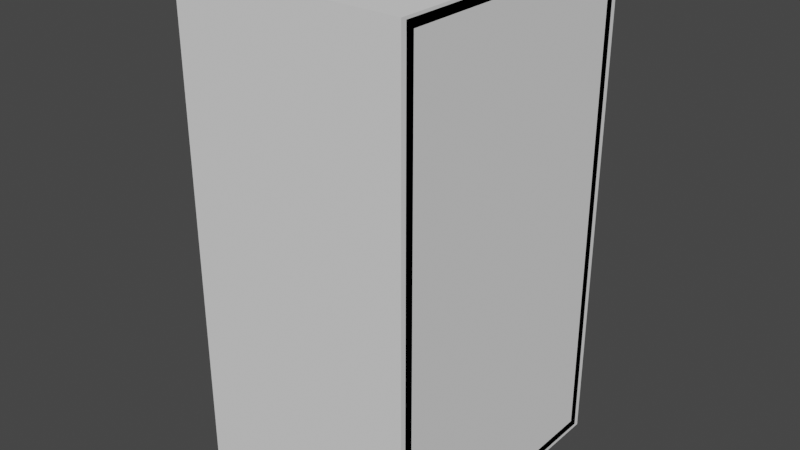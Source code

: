# Source: test_.blend  (saved by Blender 3.4.6; exported with 4.5.12 LTS)
import bpy
from mathutils import Matrix  # noqa: F401  (used for matrix-valued properties, if any)

bpy.ops.wm.read_factory_settings(use_empty=True)
scene = bpy.context.scene
scene.name = 'Scene'

# ---- collections
col_collection = bpy.data.collections.new('Collection'); scene.collection.children.link(col_collection)
col_collection_2 = bpy.data.collections.new('Collection 2'); scene.collection.children.link(col_collection_2)

# ---- images (referenced by path relative to the original .blend; pixels are not part of the script)
import os
ASSET_DIR = os.environ.get("B2B_ASSET_DIR", "")  # directory of the original .blend (textures are referenced by path, not embedded)
HERE = os.path.dirname(os.path.abspath(__file__))  # packed textures are extracted next to this script under _unpacked/

def load_image(name, relpath, width, height, colorspace="sRGB"):
    """Load a texture the original file referenced (path relative to the .blend, or extracted next to this script)."""
    p = next((c for c in (os.path.join(HERE, relpath), os.path.join(ASSET_DIR, relpath)) if relpath and os.path.exists(c)), "")
    if p:
        img = bpy.data.images.load(p, check_existing=True)
        img.name = name
    else:  # same state as the original file: an image datablock whose file is absent (Cycles renders it pink)
        img = bpy.data.images.new(name, width, height)
        img.source = "FILE"
        img.filepath = "//" + (relpath or name)
    img.colorspace_settings.name = colorspace
    return img
img_wardrobe_tex = load_image('wardrobe_tex', 'wardrobe/wardrobe_tex.png', 1024, 1024, 'sRGB')

# ---- materials (node trees are filled in below, after node groups)
mat_material_002 = bpy.data.materials.new('Material.002')
mat_material_001 = bpy.data.materials.new('Material.001')
mat_material_003 = bpy.data.materials.new('Material.003')

# ---- material node trees
mat_material_002.use_nodes = True; mat_material_002.node_tree.nodes.clear()
_N = mat_material_002.node_tree.nodes; _L = mat_material_002.node_tree.links
n0 = _N.new('NodeFrame'); n0.name = 'Frame.001'; n0.location = (-734, 496)
n0.width = 1706
n1 = _N.new('NodeFrame'); n1.name = 'Frame'; n1.location = (30, -30)
n1.width = 1646
n2 = _N.new('ShaderNodeTexWave'); n2.name = 'Wave Texture'; n2.location = (542, -140)
n2.inputs[1].default_value = 0.6
n2.inputs[2].default_value = 76.0
n2.inputs[3].default_value = 1.5
n2.inputs[4].default_value = 0.8
n2.inputs[5].default_value = 0.4
n3 = _N.new('ShaderNodeBsdfDiffuse'); n3.name = 'Diffuse BSDF'; n3.location = (1190, -118)
n4 = _N.new('ShaderNodeOutputMaterial'); n4.name = 'Material Output'; n4.location = (1476, -170)
n5 = _N.new('ShaderNodeMix'); n5.name = 'Mix'; n5.location = (992, -30)
n5.data_type = 'RGBA'
n5.inputs[6].default_value = (0.1977, 0.1554, 0.09969, 1.0)
n5.inputs[7].default_value = (0.3372, 0.2423, 0.1356, 1.0)
n6 = _N.new('ShaderNodeClamp'); n6.name = 'Clamp'; n6.location = (775, -330)
n6.inputs[1].default_value = -0.1
n6.inputs[2].default_value = 0.025
n7 = _N.new('ShaderNodeBump'); n7.name = 'Bump'; n7.location = (1012, -335)
n7.inputs[0].default_value = 0.255
n7.inputs[1].default_value = 0.3
n7.inputs[2].default_value = 1.0
n8 = _N.new('ShaderNodeMapping'); n8.name = 'Mapping'; n8.location = (322, -152)
n8.inputs[3].default_value = (22.0, 1.0, 1.0)
n9 = _N.new('ShaderNodeTexCoord'); n9.name = 'Texture Coordinate'; n9.location = (30, -230)
n10 = _N.new('ShaderNodeTexImage'); n10.name = 'Image Texture'; n10.location = (256, 966)
n10.image = img_wardrobe_tex
n1.parent = n0
n2.parent = n1
n3.parent = n1
n4.parent = n1
n5.parent = n1
n6.parent = n1
n7.parent = n1
n8.parent = n1
n9.parent = n1
_L.new(n3.outputs[0], n4.inputs[0])
_L.new(n5.outputs[2], n3.inputs[0])
_L.new(n8.outputs[0], n2.inputs[0])
_L.new(n2.outputs[0], n5.inputs[0])
_L.new(n7.outputs[0], n3.inputs[2])
_L.new(n6.outputs[0], n7.inputs[3])
_L.new(n2.outputs[0], n6.inputs[0])
_L.new(n9.outputs[1], n8.inputs[0])
n4.is_active_output = True
mat_material_001.use_nodes = True; mat_material_001.node_tree.nodes.clear()
_N = mat_material_001.node_tree.nodes; _L = mat_material_001.node_tree.links
n0 = _N.new('NodeFrame'); n0.name = 'Frame.001'; n0.location = (-737, 557)
n0.width = 1706
n1 = _N.new('NodeFrame'); n1.name = 'Frame'; n1.location = (30, -30)
n1.width = 1646
n2 = _N.new('ShaderNodeOutputMaterial'); n2.name = 'Material Output'; n2.location = (1476, -170)
n3 = _N.new('ShaderNodeBump'); n3.name = 'Bump'; n3.location = (1012, -335)
n3.inputs[0].default_value = 0.255
n3.inputs[1].default_value = 0.3
n3.inputs[2].default_value = 1.0
n4 = _N.new('ShaderNodeBsdfDiffuse'); n4.name = 'Diffuse BSDF'; n4.location = (1190, -118)
n5 = _N.new('ShaderNodeTexCoord'); n5.name = 'Texture Coordinate'; n5.location = (30, -231)
n6 = _N.new('ShaderNodeClamp'); n6.name = 'Clamp'; n6.location = (775, -330)
n6.inputs[1].default_value = -0.1
n6.inputs[2].default_value = -3.975
n7 = _N.new('ShaderNodeMapping'); n7.name = 'Mapping'; n7.location = (322, -152)
n7.inputs[3].default_value = (19.7, 1.0, 1.0)
n8 = _N.new('ShaderNodeTexWave'); n8.name = 'Wave Texture'; n8.location = (542, -140)
n8.inputs[1].default_value = -0.4
n8.inputs[2].default_value = 79.1
n8.inputs[3].default_value = 0.0
n8.inputs[4].default_value = 0.8
n8.inputs[5].default_value = 0.4
n9 = _N.new('ShaderNodeMix'); n9.name = 'Mix'; n9.location = (992, -30)
n9.data_type = 'RGBA'
n9.inputs[6].default_value = (0.1041, 0.08252, 0.05393, 1.0)
n9.inputs[7].default_value = (0.3372, 0.2423, 0.1356, 1.0)
n10 = _N.new('ShaderNodeTexImage'); n10.name = 'Image Texture'; n10.location = (256, 966)
n10.image = img_wardrobe_tex
n1.parent = n0
n2.parent = n1
n3.parent = n1
n4.parent = n1
n5.parent = n1
n6.parent = n1
n7.parent = n1
n8.parent = n1
n9.parent = n1
_L.new(n4.outputs[0], n2.inputs[0])
_L.new(n9.outputs[2], n4.inputs[0])
_L.new(n7.outputs[0], n8.inputs[0])
_L.new(n8.outputs[0], n9.inputs[0])
_L.new(n3.outputs[0], n4.inputs[2])
_L.new(n6.outputs[0], n3.inputs[3])
_L.new(n8.outputs[0], n6.inputs[0])
_L.new(n5.outputs[1], n7.inputs[0])
n2.is_active_output = True
mat_material_003.use_nodes = True; mat_material_003.node_tree.nodes.clear()
_N = mat_material_003.node_tree.nodes; _L = mat_material_003.node_tree.links
n0 = _N.new('ShaderNodeOutputMaterial'); n0.name = 'Material Output'; n0.location = (1476, -170)
n1 = _N.new('ShaderNodeBump'); n1.name = 'Bump'; n1.location = (1012, -335)
n1.inputs[0].default_value = 0.255
n1.inputs[1].default_value = 0.3
n1.inputs[2].default_value = 1.0
n2 = _N.new('ShaderNodeBsdfDiffuse'); n2.name = 'Diffuse BSDF'; n2.location = (1190, -118)
n3 = _N.new('ShaderNodeTexCoord'); n3.name = 'Texture Coordinate'; n3.location = (30, -230)
n4 = _N.new('NodeFrame'); n4.name = 'Frame'; n4.location = (30, -30)
n4.width = 1646
n5 = _N.new('ShaderNodeClamp'); n5.name = 'Clamp'; n5.location = (775, -330)
n5.inputs[1].default_value = -0.1
n5.inputs[2].default_value = 0.025
n6 = _N.new('ShaderNodeMapping'); n6.name = 'Mapping'; n6.location = (322, -152)
n6.inputs[3].default_value = (22.0, 1.0, 1.0)
n7 = _N.new('ShaderNodeTexWave'); n7.name = 'Wave Texture'; n7.location = (542, -140)
n7.inputs[1].default_value = 3.7
n7.inputs[2].default_value = 76.0
n7.inputs[3].default_value = 1.5
n7.inputs[4].default_value = 0.8
n7.inputs[5].default_value = 0.4
n8 = _N.new('NodeFrame'); n8.name = 'Frame.001'; n8.location = (-734, 496)
n8.width = 1706
n9 = _N.new('ShaderNodeMix'); n9.name = 'Mix'; n9.location = (992, -30)
n9.data_type = 'RGBA'
n9.inputs[6].default_value = (0.01007, 0.008485, 0.006268, 1.0)
n9.inputs[7].default_value = (0.08972, 0.06572, 0.03837, 1.0)
n10 = _N.new('ShaderNodeTexImage'); n10.name = 'Image Texture'; n10.location = (256, 966)
n10.image = img_wardrobe_tex
n0.parent = n4
n1.parent = n4
n2.parent = n4
n3.parent = n4
n4.parent = n8
n5.parent = n4
n6.parent = n4
n7.parent = n4
n9.parent = n4
_L.new(n2.outputs[0], n0.inputs[0])
_L.new(n9.outputs[2], n2.inputs[0])
_L.new(n6.outputs[0], n7.inputs[0])
_L.new(n3.outputs[2], n6.inputs[0])
_L.new(n7.outputs[0], n9.inputs[0])
_L.new(n1.outputs[0], n2.inputs[2])
_L.new(n5.outputs[0], n1.inputs[3])
_L.new(n7.outputs[0], n5.inputs[0])
n0.is_active_output = True

# ---- world
world_world = bpy.data.worlds.new('World'); scene.world = world_world
world_world.use_nodes = True; world_world.node_tree.nodes.clear()
_N = world_world.node_tree.nodes; _L = world_world.node_tree.links
n0 = _N.new('ShaderNodeOutputWorld'); n0.name = 'World Output'; n0.location = (300, 300)
n1 = _N.new('ShaderNodeBackground'); n1.name = 'Background'; n1.location = (10, 300)
n1.inputs[0].default_value = (0.05088, 0.05088, 0.05088, 1.0)
_L.new(n1.outputs[0], n0.inputs[0])
n0.is_active_output = True
world_world.color = (0.05088, 0.05088, 0.05088)
world_world.use_sun_shadow = False
world_world.sun_shadow_jitter_overblur = 0.0

# ---- meshes
me_cube_001 = bpy.data.meshes.new('Cube.001')
me_cube_001.from_pydata([(-1.0, -1.0, -1.0), (-1.0, -1.0, 1.0), (-1.0, 1.0, -1.0), (-1.0, 1.0, 1.0), (1.0, -1.0, -1.0), (1.0, -1.0, 1.0), (1.0, 1.0, -1.0), (1.0, 1.0, 1.0), (-1.0, -0.942, 1.004), (-1.0, -0.9995, 1.004), (-1.0, -0.942, 123.1), (-1.0, -0.9995, 123.1), (1.0, -0.942, 1.004), (1.0, -0.9995, 1.004), (1.0, -0.942, 123.1), (1.0, -0.9995, 123.1), (-1.0, 0.942, 1.004), (-1.0, 0.9995, 1.004), (-1.0, 0.942, 123.1), (-1.0, 0.9995, 123.1), (1.0, 0.942, 1.004), (1.0, 0.9995, 1.004), (1.0, 0.942, 123.1), (1.0, 0.9995, 123.1), (-1.0, -1.0, 121.2), (-1.0, -1.0, 123.2), (-1.0, 1.0, 121.2), (-1.0, 1.0, 123.2), (1.0, -1.0, 121.2), (1.0, -1.0, 123.2), (1.0, 1.0, 121.2), (1.0, 1.0, 123.2), (0.921, -0.9915, 1.004), (0.9897, -0.9915, 1.004), (0.921, -0.9915, 123.1), (0.9897, -0.9915, 123.1), (0.921, 0.9915, 1.004), (0.9897, 0.9915, 1.004), (0.921, 0.9915, 123.1), (0.9897, 0.9915, 123.1), (-0.9217, -0.9915, 1.004), (-0.9904, -0.9915, 1.004), (-0.9217, -0.9915, 123.1), (-0.9904, -0.9915, 123.1), (-0.9217, 0.9915, 1.004), (-0.9904, 0.9915, 1.004), (-0.9217, 0.9915, 123.1), (-0.9904, 0.9915, 123.1), (-0.9217, -0.9915, 62.05), (-0.956, -0.9915, 1.004), (-0.9904, -0.9915, 62.05), (-0.956, -0.9915, 123.1), (-0.9217, 6.608e-08, 123.1), (-0.9904, 6.356e-08, 123.1), (-0.956, 0.9915, 123.1), (-0.9217, 0.9915, 62.05), (-0.9904, 0.9915, 62.05), (-0.956, 0.9915, 1.004), (-0.9217, 6.608e-08, 1.004), (-0.9904, 6.356e-08, 1.004), (-0.956, 6.482e-08, 1.004), (-0.956, 0.9915, 62.05), (-0.956, 6.482e-08, 123.1), (-0.956, -0.9915, 62.05), (-0.9217, -0.9915, 31.53), (-0.9732, -0.9915, 1.004), (-0.9904, -0.9915, 92.58), (-0.9388, -0.9915, 123.1), (-0.9217, -0.4957, 123.1), (-0.9904, 0.4957, 123.1), (-0.9388, 0.9915, 123.1), (-0.9217, 0.9915, 92.58), (-0.9904, 0.9915, 31.53), (-0.9388, 0.9915, 1.004), (-0.9217, 0.4957, 1.004), (-0.9904, -0.4957, 1.004), (-0.9217, -0.9915, 92.58), (-0.9388, -0.9915, 1.004), (-0.9904, -0.9915, 31.53), (-0.9732, -0.9915, 123.1), (-0.9217, 0.4957, 123.1), (-0.9904, -0.4957, 123.1), (-0.9732, 0.9915, 123.1), (-0.9217, 0.9915, 31.53), (-0.9904, 0.9915, 92.58), (-0.9732, 0.9915, 1.004), (-0.9217, -0.4957, 1.004), (-0.9904, 0.4957, 1.004), (-0.9732, 6.419e-08, 1.004), (-0.9388, 6.545e-08, 1.004), (-0.956, 0.4957, 1.004), (-0.956, -0.4957, 1.004), (-0.9732, 0.9915, 62.05), (-0.9388, 0.9915, 62.05), (-0.956, 0.9915, 92.58), (-0.956, 0.9915, 31.53), (-0.9732, 6.419e-08, 123.1), (-0.9388, 6.545e-08, 123.1), (-0.956, -0.4957, 123.1), (-0.956, 0.4957, 123.1), (-0.9732, -0.9915, 62.05), (-0.9388, -0.9915, 62.05), (-0.956, -0.9915, 31.53), (-0.956, -0.9915, 92.58), (-0.9388, -0.9915, 92.58), (-0.9388, -0.9915, 31.53), (-0.9732, -0.9915, 31.53), (-0.9388, 0.4957, 123.1), (-0.9388, -0.4957, 123.1), (-0.9732, -0.4957, 123.1), (-0.9388, 0.9915, 31.53), (-0.9388, 0.9915, 92.58), (-0.9732, 0.9915, 92.58), (-0.9388, -0.4957, 1.004), (-0.9388, 0.4957, 1.004), (-0.9732, 0.4957, 1.004), (-0.9732, -0.4957, 1.004), (-0.9732, 0.9915, 31.53), (-0.9732, 0.4957, 123.1), (-0.9732, -0.9915, 92.58), (-0.9904, 0.7436, 123.1), (-0.9217, 0.7436, 1.004), (-0.9217, 0.7436, 62.05), (-0.956, 0.7436, 1.004), (-0.9217, 0.7436, 123.1), (-0.9904, 0.7436, 1.004), (-0.9904, 0.7436, 62.05), (-0.956, 0.7436, 123.1), (-0.9388, 0.7436, 123.1), (-0.9388, 0.7436, 1.004), (-0.9732, 0.7436, 1.004), (-0.9217, 0.7436, 92.58), (-0.9904, 0.7436, 31.53), (-0.9904, 0.7436, 92.58), (-0.9217, 0.7436, 31.53), (-0.9732, 0.7436, 123.1), (-0.9217, -0.7436, 123.1), (-0.9904, -0.7436, 1.004), (-0.9904, -0.7436, 62.05), (-0.956, -0.7436, 123.1), (-0.9904, -0.7436, 123.1), (-0.9217, -0.7436, 1.004), (-0.9217, -0.7436, 62.05), (-0.956, -0.7436, 1.004), (-0.9388, -0.7436, 123.1), (-0.9732, -0.7436, 123.1), (-0.9388, -0.7436, 1.004), (-0.9217, -0.7436, 31.53), (-0.9217, -0.7436, 92.58), (-0.9904, -0.7436, 92.58), (-0.9904, -0.7436, 31.53), (-0.9732, -0.7436, 1.004), (-0.9904, -0.2479, 123.1), (-0.9217, -0.2479, 1.004), (-0.956, -0.2479, 1.004), (-0.9217, -0.2479, 123.1), (-0.9904, -0.2479, 1.004), (-0.956, -0.2479, 123.1), (-0.9388, -0.2479, 123.1), (-0.9732, -0.2479, 123.1), (-0.9388, -0.2479, 1.004), (-0.9732, -0.2479, 1.004), (-0.9217, 0.2479, 123.1), (-0.9904, 0.2479, 1.004), (-0.956, 0.2479, 123.1), (-0.9904, 0.2479, 123.1), (-0.9217, 0.2479, 1.004), (-0.956, 0.2479, 1.004), (-0.9388, 0.2479, 123.1), (-0.9388, 0.2479, 1.004), (-0.9732, 0.2479, 1.004), (-0.9732, 0.2479, 123.1), (-0.9904, -0.9915, 107.8), (-0.9217, 0.9915, 107.8), (-0.9904, 6.356e-08, 107.8), (-0.9217, 6.608e-08, 107.8), (-0.956, 0.9915, 107.8), (-0.9217, -0.9915, 107.8), (-0.9904, 0.9915, 107.8), (-0.956, -0.9915, 107.8), (-0.9388, -0.9915, 107.8), (-0.9388, 0.9915, 107.8), (-0.9732, 0.9915, 107.8), (-0.9217, -0.4957, 107.8), (-0.9217, 0.4957, 107.8), (-0.9904, 0.4957, 107.8), (-0.9904, -0.4957, 107.8), (-0.9732, -0.9915, 107.8), (-0.9904, 0.7436, 107.8), (-0.9217, 0.7436, 107.8), (-0.9904, -0.7436, 107.8), (-0.9217, -0.7436, 107.8), (-0.9904, -0.2479, 107.8), (-0.9217, -0.2479, 107.8), (-0.9904, 0.2479, 107.8), (-0.9217, 0.2479, 107.8), (-0.9217, -0.9915, 16.27), (-0.9904, 0.9915, 16.27), (-0.956, -0.9915, 16.27), (-0.9904, -0.9915, 16.27), (-0.9217, 0.9915, 16.27), (-0.9904, 6.356e-08, 16.27), (-0.9217, 6.608e-08, 16.27), (-0.956, 0.9915, 16.27), (-0.9388, -0.9915, 16.27), (-0.9732, -0.9915, 16.27), (-0.9388, 0.9915, 16.27), (-0.9217, -0.4957, 16.27), (-0.9904, 0.4957, 16.27), (-0.9904, -0.4957, 16.27), (-0.9217, 0.4957, 16.27), (-0.9732, 0.9915, 16.27), (-0.9904, 0.7436, 16.27), (-0.9217, 0.7436, 16.27), (-0.9217, -0.7436, 16.27), (-0.9904, -0.7436, 16.27), (-0.9904, -0.2479, 16.27), (-0.9217, -0.2479, 16.27), (-0.9217, 0.2479, 16.27), (-0.9904, 0.2479, 16.27), (-0.9904, -0.9915, 115.5), (-0.9217, 0.9915, 115.5), (-0.9904, 6.356e-08, 115.5), (-0.9217, 6.608e-08, 115.5), (-0.956, 0.9915, 115.5), (-0.9388, 0.9915, 115.5), (-0.9732, 0.9915, 115.5), (-0.9217, -0.4957, 115.5), (-0.9217, 0.4957, 115.5), (-0.9904, 0.4957, 115.5), (-0.9904, -0.4957, 115.5), (-0.9904, 0.7436, 115.5), (-0.9217, 0.7436, 115.5), (-0.9904, -0.7436, 115.5), (-0.9217, -0.7436, 115.5), (-0.9904, -0.2479, 115.5), (-0.9217, -0.2479, 115.5), (-0.9904, 0.2479, 115.5), (-0.9217, 0.2479, 115.5), (-0.9217, -0.9915, 115.5), (-0.9904, 0.9915, 115.5), (-0.956, -0.9915, 115.5), (-0.9388, -0.9915, 115.5), (-0.9732, -0.9915, 115.5), (-0.9899, 0.7433, 16.35), (-0.9899, -0.7461, 16.41), (-0.9899, 0.7433, 107.7), (-0.9899, -0.7461, 107.8), (-0.9499, 0.7433, 16.35), (-0.9499, -0.7461, 16.41), (-0.9499, 0.7433, 107.7), (-0.9499, -0.7461, 107.8), (-0.9602, -0.5199, 63.11), (-1.072, -0.5008, 63.11), (-0.9602, -0.5336, 63.94), (-1.072, -0.5241, 64.51), (-0.9602, -0.5611, 63.94), (-1.072, -0.5707, 64.51), (-0.9602, -0.5749, 63.11), (-1.072, -0.594, 63.11), (-0.9602, -0.5611, 62.28), (-1.072, -0.5707, 61.71), (-0.9602, -0.5336, 62.28), (-1.072, -0.5241, 61.71), (-1.078, -0.5198, 64.77), (-1.078, -0.4923, 63.11), (-1.078, -0.5749, 64.77), (-1.078, -0.6025, 63.11), (-1.078, -0.5749, 61.45), (-1.078, -0.5198, 61.45), (-1.086, -0.5198, 64.77), (-1.086, -0.4923, 63.11), (-1.086, -0.5749, 64.77), (-1.086, -0.6025, 63.11), (-1.086, -0.5749, 61.45), (-1.086, -0.5198, 61.45)], [], [(0, 1, 3, 2), (2, 3, 7, 6), (6, 7, 5, 4), (4, 5, 1, 0), (2, 6, 4, 0), (7, 3, 1, 5), (8, 9, 11, 10), (10, 11, 15, 14), (14, 15, 13, 12), (12, 13, 9, 8), (10, 14, 12, 8), (15, 11, 9, 13), (16, 18, 19, 17), (18, 22, 23, 19), (22, 20, 21, 23), (20, 16, 17, 21), (18, 16, 20, 22), (23, 21, 17, 19), (24, 25, 27, 26), (26, 27, 31, 30), (30, 31, 29, 28), (28, 29, 25, 24), (26, 30, 28, 24), (31, 27, 25, 29), (32, 33, 35, 34), (34, 35, 39, 38), (38, 39, 37, 36), (36, 37, 33, 32), (34, 38, 36, 32), (39, 35, 33, 37), (243, 79, 43, 220), (135, 82, 47, 120), (211, 85, 45, 197), (151, 65, 41, 137), (213, 121, 44, 200), (215, 137, 41, 199), (149, 138, 50, 66), (219, 163, 59, 201), (131, 122, 55, 71), (217, 153, 58, 202), (170, 88, 59, 163), (169, 89, 60, 167), (146, 77, 49, 143), (112, 92, 56, 84), (111, 93, 61, 94), (206, 73, 57, 203), (159, 96, 53, 152), (158, 97, 62, 157), (128, 70, 54, 127), (106, 100, 50, 78), (105, 101, 63, 102), (242, 67, 51, 241), (101, 104, 103, 63), (48, 76, 104, 101), (239, 42, 67, 242), (204, 105, 102, 198), (196, 64, 105, 204), (64, 48, 101, 105), (205, 106, 78, 199), (198, 102, 106, 205), (102, 63, 100, 106), (168, 107, 99, 164), (162, 80, 107, 168), (124, 46, 70, 128), (144, 108, 98, 139), (136, 68, 108, 144), (155, 52, 97, 158), (145, 109, 81, 140), (139, 98, 109, 145), (157, 62, 96, 159), (93, 110, 95, 61), (55, 83, 110, 93), (200, 44, 73, 206), (181, 111, 94, 176), (173, 71, 111, 181), (71, 55, 93, 111), (182, 112, 84, 178), (176, 94, 112, 182), (94, 61, 92, 112), (160, 113, 91, 154), (153, 86, 113, 160), (141, 40, 77, 146), (129, 114, 90, 123), (121, 74, 114, 129), (166, 58, 89, 169), (130, 115, 87, 125), (123, 90, 115, 130), (167, 60, 88, 170), (214, 141, 86, 207), (189, 131, 71, 173), (212, 125, 87, 208), (190, 149, 66, 172), (138, 150, 78, 50), (216, 156, 75, 209), (122, 134, 83, 55), (218, 166, 74, 210), (161, 116, 75, 156), (154, 91, 116, 161), (143, 49, 65, 151), (92, 117, 72, 56), (61, 95, 117, 92), (203, 57, 85, 211), (171, 118, 69, 165), (164, 99, 118, 171), (127, 54, 82, 135), (100, 119, 66, 50), (63, 103, 119, 100), (241, 51, 79, 243), (99, 127, 135, 118), (84, 56, 126, 133), (178, 84, 133, 188), (197, 45, 125, 212), (56, 72, 132, 126), (57, 123, 130, 85), (85, 130, 125, 45), (44, 121, 129, 73), (73, 129, 123, 57), (80, 124, 128, 107), (107, 128, 127, 99), (210, 74, 121, 213), (118, 135, 120, 69), (91, 143, 151, 116), (76, 48, 142, 148), (177, 76, 148, 191), (196, 40, 141, 214), (48, 64, 147, 142), (86, 141, 146, 113), (51, 139, 145, 79), (79, 145, 140, 43), (42, 136, 144, 67), (67, 144, 139, 51), (113, 146, 143, 91), (209, 75, 137, 215), (116, 151, 137, 75), (60, 154, 161, 88), (88, 161, 156, 59), (201, 59, 156, 216), (58, 153, 160, 89), (89, 160, 154, 60), (98, 157, 159, 109), (68, 155, 158, 108), (108, 158, 157, 98), (109, 159, 152, 81), (207, 86, 153, 217), (62, 164, 171, 96), (96, 171, 165, 53), (202, 58, 166, 218), (90, 167, 170, 115), (74, 166, 169, 114), (52, 162, 168, 97), (97, 168, 164, 62), (114, 169, 167, 90), (115, 170, 163, 87), (208, 87, 163, 219), (223, 175, 195, 238), (229, 185, 194, 237), (227, 183, 193, 236), (222, 174, 192, 235), (239, 177, 191, 234), (230, 186, 190, 233), (228, 184, 189, 232), (240, 178, 188, 231), (103, 179, 187, 119), (235, 192, 186, 230), (233, 190, 172, 220), (231, 188, 185, 229), (237, 194, 174, 222), (238, 195, 184, 228), (232, 189, 173, 221), (234, 191, 183, 227), (236, 193, 175, 223), (224, 176, 182, 226), (226, 182, 178, 240), (221, 173, 181, 225), (225, 181, 176, 224), (76, 177, 180, 104), (104, 180, 179, 103), (119, 187, 172, 66), (64, 196, 214, 147), (72, 197, 212, 132), (95, 203, 211, 117), (83, 200, 206, 110), (49, 198, 205, 65), (65, 205, 199, 41), (40, 196, 204, 77), (77, 204, 198, 49), (110, 206, 203, 95), (150, 215, 199, 78), (134, 213, 200, 83), (117, 211, 197, 72), (70, 225, 224, 54), (46, 221, 225, 70), (82, 226, 240, 47), (54, 224, 226, 82), (155, 236, 223, 52), (136, 234, 227, 68), (124, 232, 221, 46), (162, 238, 228, 80), (165, 237, 222, 53), (120, 231, 229, 69), (140, 233, 220, 43), (152, 235, 230, 81), (47, 240, 231, 120), (80, 228, 232, 124), (81, 230, 233, 140), (42, 239, 234, 136), (53, 222, 235, 152), (68, 227, 236, 155), (69, 229, 237, 165), (52, 223, 238, 162), (179, 241, 243, 187), (177, 239, 242, 180), (180, 242, 241, 179), (187, 243, 220, 172), (244, 245, 247, 246), (246, 247, 251, 250), (250, 251, 249, 248), (248, 249, 245, 244), (246, 250, 248, 244), (251, 247, 245, 249), (252, 253, 255, 254), (254, 255, 257, 256), (256, 257, 259, 258), (258, 259, 261, 260), (261, 259, 267, 268), (260, 261, 263, 262), (262, 263, 253, 252), (252, 254, 256, 258, 260, 262), (269, 268, 274, 275), (257, 255, 264, 266), (263, 261, 268, 269), (255, 253, 265, 264), (259, 257, 266, 267), (253, 263, 269, 265), (270, 271, 275, 274, 273, 272), (267, 266, 272, 273), (264, 265, 271, 270), (265, 269, 275, 271), (268, 267, 273, 274), (266, 264, 270, 272)])
me_cube_001.polygons.foreach_set('material_index', [0, 0, 0, 0, 0, 0, 0, 0, 0, 0, 0, 0, 0, 0, 0, 0, 0, 0, 0, 0, 0, 0, 0, 0, 0, 0, 0, 0, 0, 0, 0, 0, 0, 0, 0, 0, 0, 0, 0, 0, 0, 0, 0, 0, 0, 0, 0, 0, 0, 0, 0, 0, 0, 0, 0, 0, 0, 0, 0, 0, 0, 0, 0, 0, 0, 0, 0, 0, 0, 0, 0, 0, 0, 0, 0, 0, 0, 0, 0, 0, 0, 0, 0, 0, 0, 0, 0, 0, 0, 0, 0, 0, 0, 0, 0, 0, 0, 0, 0, 0, 0, 0, 0, 0, 0, 0, 0, 0, 0, 0, 0, 0, 0, 0, 0, 0, 0, 0, 0, 0, 0, 0, 0, 0, 0, 0, 0, 0, 0, 0, 0, 0, 0, 0, 0, 0, 0, 0, 0, 0, 0, 0, 0, 0, 0, 0, 0, 0, 0, 0, 0, 0, 0, 0, 0, 0, 0, 0, 0, 0, 0, 0, 0, 0, 0, 0, 0, 0, 0, 0, 0, 0, 0, 0, 0, 0, 0, 0, 0, 0, 0, 0, 0, 0, 0, 0, 0, 0, 0, 0, 0, 0, 0, 0, 0, 0, 0, 0, 0, 0, 0, 0, 0, 0, 0, 0, 0, 0, 0, 0, 0, 0, 0, 0, 1, 0, 0, 0, 0, 0, 2, 2, 2, 2, 2, 2, 2, 2, 2, 2, 2, 2, 2, 2, 2, 2, 2, 2, 2, 2])
_uv = me_cube_001.uv_layers.new(name='UVMap')
_uv.uv.foreach_set('vector', [0.2438, 0.001666, 0.2438, 0.01799, 0.2275, 0.01799, 0.2275, 0.001666, 0.2438, 0.1786, 0.2438, 0.1949, 0.2275, 0.1949, 0.2275, 0.1786, 0.2438, 0.04098, 0.2438, 0.05731, 0.2275, 0.05731, 0.2275, 0.04098, 0.2438, 0.1982, 0.2438, 0.2146, 0.2275, 0.2146, 0.2275, 0.1982, 0.2275, 0.1556, 0.2275, 0.1393, 0.2438, 0.1393, 0.2438, 0.1556, 0.2275, 0.09663, 0.2275, 0.0803, 0.2438, 0.0803, 0.2438, 0.09663, 0.2049, 0.001666, 0.2054, 0.001666, 0.2054, 0.9983, 0.2049, 0.9983, 0.251, 0.1753, 0.2505, 0.1753, 0.2505, 0.1589, 0.251, 0.1589, 0.2168, 0.9983, 0.2163, 0.9983, 0.2163, 0.001666, 0.2168, 0.001666, 0.251, 0.1894, 0.2515, 0.1894, 0.2515, 0.2057, 0.251, 0.2057, 0.07697, 0.9983, 0.06064, 0.9983, 0.06064, 0.001666, 0.07697, 0.001666, 0.05731, 0.9983, 0.04098, 0.9983, 0.04098, 0.001666, 0.05731, 0.001666, 0.213, 0.001666, 0.213, 0.9983, 0.2125, 0.9983, 0.2125, 0.001666, 0.251, 0.1345, 0.251, 0.1508, 0.2505, 0.1508, 0.2505, 0.1345, 0.2087, 0.9983, 0.2087, 0.001666, 0.2092, 0.001666, 0.2092, 0.9983, 0.2515, 0.209, 0.2515, 0.2253, 0.251, 0.2253, 0.251, 0.209, 0.02132, 0.9983, 0.02132, 0.001666, 0.03765, 0.001666, 0.03765, 0.9983, 0.001666, 0.9983, 0.001666, 0.001666, 0.01799, 0.001666, 0.01799, 0.9983, 0.2438, 0.06064, 0.2438, 0.07697, 0.2275, 0.07697, 0.2275, 0.06064, 0.2438, 0.1589, 0.2438, 0.1753, 0.2275, 0.1753, 0.2275, 0.1589, 0.2438, 0.02132, 0.2438, 0.03765, 0.2275, 0.03765, 0.2275, 0.02132, 0.2438, 0.2179, 0.2438, 0.2342, 0.2275, 0.2342, 0.2275, 0.2179, 0.2275, 0.1359, 0.2275, 0.1196, 0.2438, 0.1196, 0.2438, 0.1359, 0.2275, 0.1163, 0.2275, 0.09996, 0.2438, 0.09996, 0.2438, 0.1163, 0.1971, 0.001666, 0.1977, 0.001666, 0.1977, 0.9983, 0.1971, 0.9983, 0.2471, 0.2089, 0.2477, 0.2089, 0.2477, 0.2251, 0.2471, 0.2251, 0.1938, 0.9983, 0.1933, 0.9983, 0.1933, 0.001666, 0.1938, 0.001666, 0.2471, 0.1894, 0.2477, 0.1894, 0.2477, 0.2055, 0.2471, 0.2055, 0.155, 0.9983, 0.1389, 0.9983, 0.1389, 0.001666, 0.155, 0.001666, 0.09648, 0.9983, 0.0803, 0.9983, 0.0803, 0.001666, 0.09648, 0.001666, 0.2015, 0.06396, 0.2015, 0.001663, 0.2016, 0.001663, 0.2016, 0.06396, 0.2507, 0.1292, 0.2507, 0.1312, 0.2505, 0.1312, 0.2505, 0.1292, 0.1898, 0.1262, 0.1898, 0.001666, 0.1899, 0.001666, 0.1899, 0.1262, 0.2473, 0.2426, 0.2473, 0.2446, 0.2471, 0.2446, 0.2471, 0.2426, 0.114, 0.1262, 0.114, 0.001666, 0.116, 0.001666, 0.116, 0.1262, 0.1335, 0.1262, 0.1335, 0.001666, 0.1355, 0.001666, 0.1355, 0.1262, 0.1335, 0.7492, 0.1335, 0.5, 0.1355, 0.5, 0.1355, 0.7492, 0.1254, 0.1262, 0.1254, 0.001666, 0.1274, 0.001666, 0.1274, 0.1262, 0.114, 0.7492, 0.114, 0.5, 0.116, 0.5, 0.116, 0.7492, 0.1059, 0.1262, 0.1059, 0.001666, 0.1079, 0.001666, 0.1079, 0.1262, 0.2473, 0.2345, 0.2473, 0.2365, 0.2471, 0.2365, 0.2471, 0.2345, 0.2475, 0.2345, 0.2475, 0.2365, 0.2474, 0.2365, 0.2474, 0.2345, 0.2475, 0.2426, 0.2475, 0.2446, 0.2474, 0.2446, 0.2474, 0.2426, 0.1898, 0.7492, 0.1898, 0.5, 0.1899, 0.5, 0.1899, 0.7492, 0.1895, 0.7492, 0.1895, 0.5, 0.1896, 0.5, 0.1896, 0.7492, 0.1895, 0.1262, 0.1895, 0.001666, 0.1896, 0.001666, 0.1896, 0.1262, 0.2507, 0.1211, 0.2507, 0.1231, 0.2505, 0.1231, 0.2505, 0.1211, 0.2509, 0.1211, 0.2509, 0.1231, 0.2508, 0.1231, 0.2508, 0.1211, 0.2509, 0.1292, 0.2509, 0.1312, 0.2508, 0.1312, 0.2508, 0.1292, 0.2015, 0.7492, 0.2015, 0.5, 0.2016, 0.5, 0.2016, 0.7492, 0.2012, 0.7492, 0.2012, 0.5, 0.2013, 0.5, 0.2013, 0.7492, 0.2012, 0.06396, 0.2012, 0.001663, 0.2013, 0.001663, 0.2013, 0.06396, 0.2012, 0.5, 0.2012, 0.2508, 0.2013, 0.2508, 0.2013, 0.5, 0.201, 0.5, 0.201, 0.2508, 0.2012, 0.2508, 0.2012, 0.5, 0.201, 0.06396, 0.201, 0.001663, 0.2012, 0.001663, 0.2012, 0.06396, 0.2012, 0.8737, 0.2012, 0.7492, 0.2013, 0.7492, 0.2013, 0.8737, 0.201, 0.8737, 0.201, 0.7492, 0.2012, 0.7492, 0.2012, 0.8737, 0.201, 0.7492, 0.201, 0.5, 0.2012, 0.5, 0.2012, 0.7492, 0.2015, 0.8737, 0.2015, 0.7492, 0.2016, 0.7492, 0.2016, 0.8737, 0.2013, 0.8737, 0.2013, 0.7492, 0.2015, 0.7492, 0.2015, 0.8737, 0.2013, 0.7492, 0.2013, 0.5, 0.2015, 0.5, 0.2015, 0.7492, 0.2509, 0.1251, 0.2509, 0.1271, 0.2508, 0.1271, 0.2508, 0.1251, 0.2511, 0.1251, 0.2511, 0.1271, 0.2509, 0.1271, 0.2509, 0.1251, 0.2511, 0.1292, 0.2511, 0.1312, 0.2509, 0.1312, 0.2509, 0.1292, 0.2509, 0.117, 0.2509, 0.119, 0.2508, 0.119, 0.2508, 0.117, 0.2511, 0.117, 0.2511, 0.119, 0.2509, 0.119, 0.2509, 0.117, 0.2511, 0.1211, 0.2511, 0.1231, 0.2509, 0.1231, 0.2509, 0.1211, 0.2507, 0.117, 0.2507, 0.119, 0.2505, 0.119, 0.2505, 0.117, 0.2508, 0.117, 0.2508, 0.119, 0.2507, 0.119, 0.2507, 0.117, 0.2508, 0.1211, 0.2508, 0.1231, 0.2507, 0.1231, 0.2507, 0.1211, 0.1895, 0.5, 0.1895, 0.2508, 0.1896, 0.2508, 0.1896, 0.5, 0.1894, 0.5, 0.1894, 0.2508, 0.1895, 0.2508, 0.1895, 0.5, 0.1894, 0.1262, 0.1894, 0.001666, 0.1895, 0.001666, 0.1895, 0.1262, 0.1895, 0.8738, 0.1895, 0.7492, 0.1896, 0.7492, 0.1896, 0.8738, 0.1894, 0.8738, 0.1894, 0.7492, 0.1895, 0.7492, 0.1895, 0.8738, 0.1894, 0.7492, 0.1894, 0.5, 0.1895, 0.5, 0.1895, 0.7492, 0.1898, 0.8738, 0.1898, 0.7492, 0.1899, 0.7492, 0.1899, 0.8738, 0.1896, 0.8738, 0.1896, 0.7492, 0.1898, 0.7492, 0.1898, 0.8738, 0.1896, 0.7492, 0.1896, 0.5, 0.1898, 0.5, 0.1898, 0.7492, 0.2475, 0.2385, 0.2475, 0.2405, 0.2474, 0.2405, 0.2474, 0.2385, 0.2477, 0.2385, 0.2477, 0.2405, 0.2475, 0.2405, 0.2475, 0.2385, 0.2477, 0.2426, 0.2477, 0.2446, 0.2475, 0.2446, 0.2475, 0.2426, 0.2475, 0.2304, 0.2475, 0.2324, 0.2474, 0.2324, 0.2474, 0.2304, 0.2477, 0.2304, 0.2477, 0.2324, 0.2475, 0.2324, 0.2475, 0.2304, 0.2477, 0.2345, 0.2477, 0.2365, 0.2475, 0.2365, 0.2475, 0.2345, 0.2473, 0.2304, 0.2473, 0.2324, 0.2471, 0.2324, 0.2471, 0.2304, 0.2474, 0.2304, 0.2474, 0.2324, 0.2473, 0.2324, 0.2473, 0.2304, 0.2474, 0.2345, 0.2474, 0.2365, 0.2473, 0.2365, 0.2473, 0.2345, 0.1018, 0.1262, 0.1018, 0.001666, 0.1039, 0.001666, 0.1039, 0.1262, 0.114, 0.8738, 0.114, 0.7492, 0.116, 0.7492, 0.116, 0.8738, 0.1214, 0.1262, 0.1214, 0.001666, 0.1234, 0.001666, 0.1234, 0.1262, 0.1335, 0.8738, 0.1335, 0.7492, 0.1355, 0.7492, 0.1355, 0.8738, 0.1335, 0.5, 0.1335, 0.2508, 0.1355, 0.2508, 0.1355, 0.5, 0.1295, 0.1262, 0.1295, 0.001666, 0.1315, 0.001666, 0.1315, 0.1262, 0.114, 0.5, 0.114, 0.2508, 0.116, 0.2508, 0.116, 0.5, 0.1099, 0.1262, 0.1099, 0.001666, 0.112, 0.001666, 0.112, 0.1262, 0.2473, 0.2385, 0.2473, 0.2405, 0.2471, 0.2405, 0.2471, 0.2385, 0.2474, 0.2385, 0.2474, 0.2405, 0.2473, 0.2405, 0.2473, 0.2385, 0.2474, 0.2426, 0.2474, 0.2446, 0.2473, 0.2446, 0.2473, 0.2426, 0.1898, 0.5, 0.1898, 0.2508, 0.1899, 0.2508, 0.1899, 0.5, 0.1896, 0.5, 0.1896, 0.2508, 0.1898, 0.2508, 0.1898, 0.5, 0.1896, 0.1262, 0.1896, 0.001666, 0.1898, 0.001666, 0.1898, 0.1262, 0.2507, 0.1251, 0.2507, 0.1271, 0.2505, 0.1271, 0.2505, 0.1251, 0.2508, 0.1251, 0.2508, 0.1271, 0.2507, 0.1271, 0.2507, 0.1251, 0.2508, 0.1292, 0.2508, 0.1312, 0.2507, 0.1312, 0.2507, 0.1292, 0.2015, 0.5, 0.2015, 0.2508, 0.2016, 0.2508, 0.2016, 0.5, 0.2013, 0.5, 0.2013, 0.2508, 0.2015, 0.2508, 0.2015, 0.5, 0.2013, 0.06396, 0.2013, 0.001663, 0.2015, 0.001663, 0.2015, 0.06396, 0.2508, 0.1271, 0.2508, 0.1292, 0.2507, 0.1292, 0.2507, 0.1271, 0.1193, 0.7492, 0.1193, 0.5, 0.1214, 0.5, 0.1214, 0.7492, 0.1193, 0.8738, 0.1193, 0.7492, 0.1214, 0.7492, 0.1214, 0.8738, 0.1193, 0.1262, 0.1193, 0.001666, 0.1214, 0.001666, 0.1214, 0.1262, 0.1193, 0.5, 0.1193, 0.2508, 0.1214, 0.2508, 0.1214, 0.5, 0.2474, 0.2284, 0.2474, 0.2304, 0.2473, 0.2304, 0.2473, 0.2284, 0.2473, 0.2284, 0.2473, 0.2304, 0.2471, 0.2304, 0.2471, 0.2284, 0.2477, 0.2284, 0.2477, 0.2304, 0.2475, 0.2304, 0.2475, 0.2284, 0.2475, 0.2284, 0.2475, 0.2304, 0.2474, 0.2304, 0.2474, 0.2284, 0.2511, 0.1271, 0.2511, 0.1292, 0.2509, 0.1292, 0.2509, 0.1271, 0.2509, 0.1271, 0.2509, 0.1292, 0.2508, 0.1292, 0.2508, 0.1271, 0.112, 0.1262, 0.112, 0.001666, 0.114, 0.001666, 0.114, 0.1262, 0.2507, 0.1271, 0.2507, 0.1292, 0.2505, 0.1292, 0.2505, 0.1271, 0.2474, 0.2405, 0.2474, 0.2426, 0.2473, 0.2426, 0.2473, 0.2405, 0.09982, 0.7492, 0.09982, 0.5, 0.1018, 0.5, 0.1018, 0.7492, 0.09982, 0.8738, 0.09982, 0.7492, 0.1018, 0.7492, 0.1018, 0.8738, 0.09982, 0.1262, 0.09982, 0.001666, 0.1018, 0.001666, 0.1018, 0.1262, 0.09982, 0.5, 0.09982, 0.2508, 0.1018, 0.2508, 0.1018, 0.5, 0.2477, 0.2405, 0.2477, 0.2426, 0.2475, 0.2426, 0.2475, 0.2405, 0.2508, 0.115, 0.2508, 0.117, 0.2507, 0.117, 0.2507, 0.115, 0.2507, 0.115, 0.2507, 0.117, 0.2505, 0.117, 0.2505, 0.115, 0.2511, 0.115, 0.2511, 0.117, 0.2509, 0.117, 0.2509, 0.115, 0.2509, 0.115, 0.2509, 0.117, 0.2508, 0.117, 0.2508, 0.115, 0.2475, 0.2405, 0.2475, 0.2426, 0.2474, 0.2426, 0.2474, 0.2405, 0.1315, 0.1262, 0.1315, 0.001666, 0.1335, 0.001666, 0.1335, 0.1262, 0.2473, 0.2405, 0.2473, 0.2426, 0.2471, 0.2426, 0.2471, 0.2405, 0.2474, 0.2365, 0.2474, 0.2385, 0.2473, 0.2385, 0.2473, 0.2365, 0.2473, 0.2365, 0.2473, 0.2385, 0.2471, 0.2385, 0.2471, 0.2365, 0.1274, 0.1262, 0.1274, 0.001666, 0.1295, 0.001666, 0.1295, 0.1262, 0.2477, 0.2365, 0.2477, 0.2385, 0.2475, 0.2385, 0.2475, 0.2365, 0.2475, 0.2365, 0.2475, 0.2385, 0.2474, 0.2385, 0.2474, 0.2365, 0.2508, 0.119, 0.2508, 0.1211, 0.2507, 0.1211, 0.2507, 0.119, 0.2511, 0.119, 0.2511, 0.1211, 0.2509, 0.1211, 0.2509, 0.119, 0.2509, 0.119, 0.2509, 0.1211, 0.2508, 0.1211, 0.2508, 0.119, 0.2507, 0.119, 0.2507, 0.1211, 0.2505, 0.1211, 0.2505, 0.119, 0.1039, 0.1262, 0.1039, 0.001666, 0.1059, 0.001666, 0.1059, 0.1262, 0.2508, 0.1231, 0.2508, 0.1251, 0.2507, 0.1251, 0.2507, 0.1231, 0.2507, 0.1231, 0.2507, 0.1251, 0.2505, 0.1251, 0.2505, 0.1231, 0.1079, 0.1262, 0.1079, 0.001666, 0.1099, 0.001666, 0.1099, 0.1262, 0.2474, 0.2324, 0.2474, 0.2345, 0.2473, 0.2345, 0.2473, 0.2324, 0.2477, 0.2324, 0.2477, 0.2345, 0.2475, 0.2345, 0.2475, 0.2324, 0.2511, 0.1231, 0.2511, 0.1251, 0.2509, 0.1251, 0.2509, 0.1231, 0.2509, 0.1231, 0.2509, 0.1251, 0.2508, 0.1251, 0.2508, 0.1231, 0.2475, 0.2324, 0.2475, 0.2345, 0.2474, 0.2345, 0.2474, 0.2324, 0.2473, 0.2324, 0.2473, 0.2345, 0.2471, 0.2345, 0.2471, 0.2324, 0.1234, 0.1262, 0.1234, 0.001666, 0.1254, 0.001666, 0.1254, 0.1262, 0.1079, 0.936, 0.1079, 0.8738, 0.1099, 0.8738, 0.1099, 0.936, 0.1234, 0.936, 0.1234, 0.8738, 0.1254, 0.8738, 0.1254, 0.936, 0.1039, 0.936, 0.1039, 0.8738, 0.1059, 0.8738, 0.1059, 0.936, 0.1274, 0.936, 0.1274, 0.8738, 0.1295, 0.8738, 0.1295, 0.936, 0.09982, 0.936, 0.09982, 0.8738, 0.1018, 0.8738, 0.1018, 0.936, 0.1315, 0.936, 0.1315, 0.8738, 0.1335, 0.8738, 0.1335, 0.936, 0.112, 0.936, 0.112, 0.8738, 0.114, 0.8738, 0.114, 0.936, 0.1193, 0.936, 0.1193, 0.8738, 0.1214, 0.8738, 0.1214, 0.936, 0.2013, 0.2508, 0.2013, 0.1263, 0.2015, 0.1263, 0.2015, 0.2508, 0.1295, 0.936, 0.1295, 0.8738, 0.1315, 0.8738, 0.1315, 0.936, 0.1335, 0.936, 0.1335, 0.8738, 0.1355, 0.8738, 0.1355, 0.936, 0.1214, 0.936, 0.1214, 0.8738, 0.1234, 0.8738, 0.1234, 0.936, 0.1254, 0.936, 0.1254, 0.8738, 0.1274, 0.8738, 0.1274, 0.936, 0.1099, 0.936, 0.1099, 0.8738, 0.112, 0.8738, 0.112, 0.936, 0.114, 0.936, 0.114, 0.8738, 0.116, 0.8738, 0.116, 0.936, 0.1018, 0.936, 0.1018, 0.8738, 0.1039, 0.8738, 0.1039, 0.936, 0.1059, 0.936, 0.1059, 0.8738, 0.1079, 0.8738, 0.1079, 0.936, 0.1896, 0.936, 0.1896, 0.8738, 0.1898, 0.8738, 0.1898, 0.936, 0.1898, 0.936, 0.1898, 0.8738, 0.1899, 0.8738, 0.1899, 0.936, 0.1894, 0.936, 0.1894, 0.8738, 0.1895, 0.8738, 0.1895, 0.936, 0.1895, 0.936, 0.1895, 0.8738, 0.1896, 0.8738, 0.1896, 0.936, 0.201, 0.2508, 0.201, 0.1263, 0.2012, 0.1263, 0.2012, 0.2508, 0.2012, 0.2508, 0.2012, 0.1263, 0.2013, 0.1263, 0.2013, 0.2508, 0.2015, 0.2508, 0.2015, 0.1263, 0.2016, 0.1263, 0.2016, 0.2508, 0.09982, 0.2508, 0.09982, 0.1262, 0.1018, 0.1262, 0.1018, 0.2508, 0.1193, 0.2508, 0.1193, 0.1262, 0.1214, 0.1262, 0.1214, 0.2508, 0.1896, 0.2508, 0.1896, 0.1262, 0.1898, 0.1262, 0.1898, 0.2508, 0.1894, 0.2508, 0.1894, 0.1262, 0.1895, 0.1262, 0.1895, 0.2508, 0.2013, 0.9983, 0.2013, 0.8737, 0.2015, 0.8737, 0.2015, 0.9983, 0.2015, 0.9983, 0.2015, 0.8737, 0.2016, 0.8737, 0.2016, 0.9983, 0.201, 0.9983, 0.201, 0.8737, 0.2012, 0.8737, 0.2012, 0.9983, 0.2012, 0.9983, 0.2012, 0.8737, 0.2013, 0.8737, 0.2013, 0.9983, 0.1895, 0.2508, 0.1895, 0.1262, 0.1896, 0.1262, 0.1896, 0.2508, 0.1335, 0.2508, 0.1335, 0.1262, 0.1355, 0.1262, 0.1355, 0.2508, 0.114, 0.2508, 0.114, 0.1262, 0.116, 0.1262, 0.116, 0.2508, 0.1898, 0.2508, 0.1898, 0.1262, 0.1899, 0.1262, 0.1899, 0.2508, 0.1895, 0.9983, 0.1895, 0.936, 0.1896, 0.936, 0.1896, 0.9983, 0.1894, 0.9983, 0.1894, 0.936, 0.1895, 0.936, 0.1895, 0.9983, 0.1898, 0.9983, 0.1898, 0.936, 0.1899, 0.936, 0.1899, 0.9983, 0.1896, 0.9983, 0.1896, 0.936, 0.1898, 0.936, 0.1898, 0.9983, 0.1059, 0.9983, 0.1059, 0.936, 0.1079, 0.936, 0.1079, 0.9983, 0.1018, 0.9983, 0.1018, 0.936, 0.1039, 0.936, 0.1039, 0.9983, 0.114, 0.9983, 0.114, 0.936, 0.116, 0.936, 0.116, 0.9983, 0.1099, 0.9983, 0.1099, 0.936, 0.112, 0.936, 0.112, 0.9983, 0.1254, 0.9983, 0.1254, 0.936, 0.1274, 0.936, 0.1274, 0.9983, 0.1214, 0.9983, 0.1214, 0.936, 0.1234, 0.936, 0.1234, 0.9983, 0.1335, 0.9983, 0.1335, 0.936, 0.1355, 0.936, 0.1355, 0.9983, 0.1295, 0.9983, 0.1295, 0.936, 0.1315, 0.936, 0.1315, 0.9983, 0.1193, 0.9983, 0.1193, 0.936, 0.1214, 0.936, 0.1214, 0.9983, 0.112, 0.9983, 0.112, 0.936, 0.114, 0.936, 0.114, 0.9983, 0.1315, 0.9983, 0.1315, 0.936, 0.1335, 0.936, 0.1335, 0.9983, 0.09982, 0.9983, 0.09982, 0.936, 0.1018, 0.936, 0.1018, 0.9983, 0.1274, 0.9983, 0.1274, 0.936, 0.1295, 0.936, 0.1295, 0.9983, 0.1039, 0.9983, 0.1039, 0.936, 0.1059, 0.936, 0.1059, 0.9983, 0.1234, 0.9983, 0.1234, 0.936, 0.1254, 0.936, 0.1254, 0.9983, 0.1079, 0.9983, 0.1079, 0.936, 0.1099, 0.936, 0.1099, 0.9983, 0.2013, 0.1263, 0.2013, 0.06396, 0.2015, 0.06396, 0.2015, 0.1263, 0.201, 0.1263, 0.201, 0.06396, 0.2012, 0.06396, 0.2012, 0.1263, 0.2012, 0.1263, 0.2012, 0.06396, 0.2013, 0.06396, 0.2013, 0.1263, 0.2015, 0.1263, 0.2015, 0.06396, 0.2016, 0.06396, 0.2016, 0.1263, 0.1584, 0.001667, 0.1705, 0.002096, 0.1705, 0.7478, 0.1584, 0.7474, 0.2275, 0.2497, 0.2275, 0.2376, 0.2278, 0.2376, 0.2278, 0.2497, 0.1739, 0.002098, 0.186, 0.001663, 0.186, 0.7474, 0.1739, 0.7478, 0.2311, 0.2497, 0.2311, 0.2376, 0.2314, 0.2376, 0.2314, 0.2497, 0.2205, 0.7474, 0.2201, 0.7474, 0.2201, 0.001667, 0.2205, 0.001667, 0.2241, 0.7474, 0.2238, 0.7474, 0.2238, 0.001667, 0.2241, 0.001667, 0.248, 0.07397, 0.2471, 0.07398, 0.2471, 0.06252, 0.248, 0.06721, 0.2478, 0.02198, 0.2479, 0.02666, 0.2476, 0.02667, 0.2476, 0.02198, 0.248, 0.107, 0.2471, 0.1117, 0.2471, 0.1002, 0.248, 0.1002, 0.248, 0.1002, 0.2471, 0.1002, 0.2471, 0.08876, 0.248, 0.09346, 0.2472, 0.003765, 0.2472, 0.01522, 0.2471, 0.01522, 0.2471, 0.001675, 0.2473, 0.008461, 0.2472, 0.003765, 0.2476, 0.003761, 0.2476, 0.008457, 0.248, 0.08073, 0.2471, 0.08543, 0.2471, 0.07398, 0.248, 0.07397, 0.2478, 0.01521, 0.2478, 0.02198, 0.2476, 0.02198, 0.2473, 0.01522, 0.2473, 0.008461, 0.2476, 0.008457, 0.2382, 0.238, 0.2382, 0.2376, 0.2382, 0.2376, 0.2382, 0.238, 0.2476, 0.02667, 0.2479, 0.02666, 0.248, 0.02876, 0.2476, 0.02876, 0.2476, 0.003761, 0.2472, 0.003765, 0.2471, 0.001675, 0.2476, 0.001667, 0.2479, 0.02666, 0.2479, 0.01521, 0.248, 0.01521, 0.248, 0.02876, 0.2472, 0.01522, 0.2476, 0.02667, 0.2476, 0.02876, 0.2471, 0.01522, 0.2479, 0.01521, 0.2476, 0.003761, 0.2476, 0.001667, 0.248, 0.01521, 0.248, 0.0321, 0.248, 0.04565, 0.2476, 0.05919, 0.2471, 0.05918, 0.2471, 0.04563, 0.2476, 0.03209, 0.2472, 0.1725, 0.2472, 0.186, 0.2471, 0.186, 0.2471, 0.1725, 0.2472, 0.115, 0.2472, 0.1285, 0.2471, 0.1285, 0.2471, 0.115, 0.2472, 0.1285, 0.2472, 0.1421, 0.2471, 0.1421, 0.2471, 0.1285, 0.2472, 0.1589, 0.2472, 0.1725, 0.2471, 0.1725, 0.2471, 0.1589, 0.2348, 0.2376, 0.2348, 0.238, 0.2348, 0.238, 0.2348, 0.2376])
me_cube_001.materials.append(mat_material_002)
me_cube_001.materials.append(mat_material_001)
me_cube_001.materials.append(mat_material_003)
me_cube_001.update()
me_cube = bpy.data.meshes.new('Cube')
me_cube.from_pydata([(-1.0, -1.241, -0.06561), (-1.0, -1.241, 4.256), (-1.0, 1.241, -0.06561), (-1.0, 1.241, 4.256), (1.0, -1.241, -0.06561), (1.0, -1.241, 4.256), (1.0, 1.241, -0.06561), (1.0, 1.241, 4.256)], [], [(0, 1, 3, 2), (2, 3, 7, 6), (6, 7, 5, 4), (4, 5, 1, 0), (2, 6, 4, 0), (7, 3, 1, 5)])
_uv = me_cube.uv_layers.new(name='UVMap')
_uv.uv.foreach_set('vector', [0.375, 0.0, 0.625, 0.0, 0.625, 0.25, 0.375, 0.25, 0.375, 0.25, 0.625, 0.25, 0.625, 0.5, 0.375, 0.5, 0.375, 0.5, 0.625, 0.5, 0.625, 0.75, 0.375, 0.75, 0.375, 0.75, 0.625, 0.75, 0.625, 1.0, 0.375, 1.0, 0.125, 0.5, 0.375, 0.5, 0.375, 0.75, 0.125, 0.75, 0.625, 0.5, 0.875, 0.5, 0.875, 0.75, 0.625, 0.75])
me_cube.update()

# ---- objects
ob_cube = bpy.data.objects.new('Cube', me_cube_001)
ob_x = bpy.data.objects.new('хитбокс', me_cube)

# ---- transforms, parenting, visibility, modifiers, constraints
ob_cube.location = (0.0, 0.0, 0.0)
ob_cube.scale = (1.0, 1.194, 0.03436)
ob_x.location = (0.0, 0.0, 0.0)

# ---- collection membership
col_collection.objects.link(ob_cube)
col_collection_2.objects.link(ob_x)

# ---- scene / render settings (as saved in the file)
scene.frame_start = 1; scene.frame_end = 250; scene.frame_set(1)
scene.render.engine = 'CYCLES'
scene.cycles.sampling_pattern = 'TABULATED_SOBOL'
scene.cycles.use_light_tree = False
scene.cycles.bake_type = 'DIFFUSE'
scene.view_settings.view_transform = 'Filmic'
bpy.context.view_layer.update()

# ---- added for rendering (the .blend has no active camera and no usable light): camera, sun
cam_auto = bpy.data.cameras.new('AutoCamera')
cam_auto.lens = 50.0
cam_auto.sensor_width = 36.0
cam_auto.clip_end = 1000.0
ob_auto_camera = bpy.data.objects.new('AutoCamera', cam_auto)
scene.collection.objects.link(ob_auto_camera)
ob_auto_camera.location = (4.95543, -5.99802, 6.09383)
ob_auto_camera.rotation_euler = (1.09748, -7.21219e-08, 0.694738)
scene.camera = ob_auto_camera
light_auto_sun = bpy.data.lights.new('AutoSun', 'SUN')
light_auto_sun.energy = 3.0
light_auto_sun.angle = 0.0523599
ob_auto_sun = bpy.data.objects.new('AutoSun', light_auto_sun)
scene.collection.objects.link(ob_auto_sun)
ob_auto_sun.rotation_euler = (0.872665, 0.174533, 0.523599)
bpy.context.view_layer.update()

